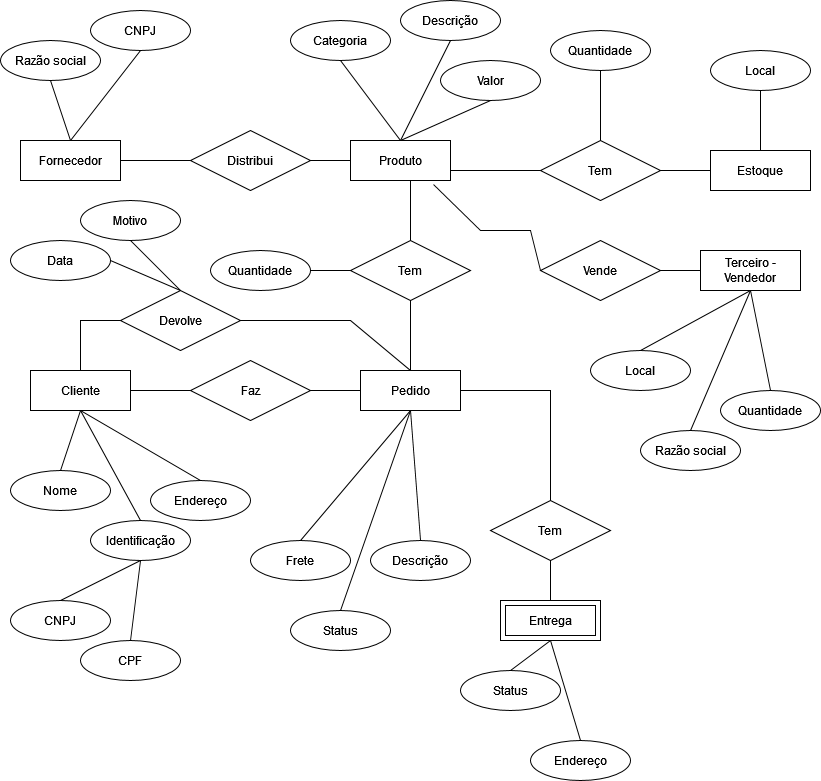

The diagram above was exported from draw.io. Its source (the exported page's mxGraphModel, read from the mxfile embedded in the PNG):
<mxGraphModel dx="1038" dy="536" grid="1" gridSize="10" guides="1" tooltips="1" connect="1" arrows="1" fold="1" page="1" pageScale="1" pageWidth="850" pageHeight="1100" math="0" shadow="0" extFonts="Permanent Marker^https://fonts.googleapis.com/css?family=Permanent+Marker">
  <root>
    <mxCell id="0" />
    <mxCell id="1" parent="0" />
    <mxCell id="_aVbSw46zG1tApkILwOk-37" style="edgeStyle=none;rounded=0;orthogonalLoop=1;jettySize=auto;html=1;exitX=1;exitY=0.75;exitDx=0;exitDy=0;entryX=0;entryY=0.5;entryDx=0;entryDy=0;endArrow=none;endFill=0;" edge="1" parent="1" source="_aVbSw46zG1tApkILwOk-1" target="_aVbSw46zG1tApkILwOk-21">
      <mxGeometry relative="1" as="geometry" />
    </mxCell>
    <mxCell id="_aVbSw46zG1tApkILwOk-1" value="Produto" style="whiteSpace=wrap;html=1;align=center;" vertex="1" parent="1">
      <mxGeometry x="360" y="150" width="100" height="40" as="geometry" />
    </mxCell>
    <mxCell id="_aVbSw46zG1tApkILwOk-30" style="edgeStyle=none;rounded=0;orthogonalLoop=1;jettySize=auto;html=1;exitX=1;exitY=0.5;exitDx=0;exitDy=0;entryX=0;entryY=0.5;entryDx=0;entryDy=0;endArrow=none;endFill=0;" edge="1" parent="1" source="_aVbSw46zG1tApkILwOk-2" target="_aVbSw46zG1tApkILwOk-29">
      <mxGeometry relative="1" as="geometry" />
    </mxCell>
    <mxCell id="_aVbSw46zG1tApkILwOk-95" style="edgeStyle=none;rounded=0;orthogonalLoop=1;jettySize=auto;html=1;exitX=0.5;exitY=0;exitDx=0;exitDy=0;entryX=0;entryY=0.5;entryDx=0;entryDy=0;endArrow=none;endFill=0;" edge="1" parent="1" source="_aVbSw46zG1tApkILwOk-2" target="_aVbSw46zG1tApkILwOk-93">
      <mxGeometry relative="1" as="geometry">
        <Array as="points">
          <mxPoint x="90" y="330" />
        </Array>
      </mxGeometry>
    </mxCell>
    <mxCell id="_aVbSw46zG1tApkILwOk-2" value="Cliente" style="whiteSpace=wrap;html=1;align=center;" vertex="1" parent="1">
      <mxGeometry x="40" y="380" width="100" height="40" as="geometry" />
    </mxCell>
    <mxCell id="_aVbSw46zG1tApkILwOk-3" value="Estoque" style="whiteSpace=wrap;html=1;align=center;" vertex="1" parent="1">
      <mxGeometry x="720" y="160" width="100" height="40" as="geometry" />
    </mxCell>
    <mxCell id="_aVbSw46zG1tApkILwOk-26" style="edgeStyle=none;rounded=0;orthogonalLoop=1;jettySize=auto;html=1;exitX=0.5;exitY=0;exitDx=0;exitDy=0;entryX=0.5;entryY=1;entryDx=0;entryDy=0;endArrow=none;endFill=0;" edge="1" parent="1" source="_aVbSw46zG1tApkILwOk-5" target="_aVbSw46zG1tApkILwOk-25">
      <mxGeometry relative="1" as="geometry" />
    </mxCell>
    <mxCell id="_aVbSw46zG1tApkILwOk-81" style="edgeStyle=none;rounded=0;orthogonalLoop=1;jettySize=auto;html=1;exitX=1;exitY=0.5;exitDx=0;exitDy=0;entryX=0.5;entryY=0;entryDx=0;entryDy=0;endArrow=none;endFill=0;" edge="1" parent="1" source="_aVbSw46zG1tApkILwOk-5" target="_aVbSw46zG1tApkILwOk-80">
      <mxGeometry relative="1" as="geometry">
        <Array as="points">
          <mxPoint x="560" y="400" />
        </Array>
      </mxGeometry>
    </mxCell>
    <mxCell id="_aVbSw46zG1tApkILwOk-5" value="&lt;div&gt;Pedido&lt;/div&gt;" style="whiteSpace=wrap;html=1;align=center;" vertex="1" parent="1">
      <mxGeometry x="370" y="380" width="100" height="40" as="geometry" />
    </mxCell>
    <mxCell id="_aVbSw46zG1tApkILwOk-24" style="edgeStyle=none;rounded=0;orthogonalLoop=1;jettySize=auto;html=1;exitX=1;exitY=0.5;exitDx=0;exitDy=0;entryX=0;entryY=0.5;entryDx=0;entryDy=0;endArrow=none;endFill=0;" edge="1" parent="1" source="_aVbSw46zG1tApkILwOk-6" target="_aVbSw46zG1tApkILwOk-8">
      <mxGeometry relative="1" as="geometry" />
    </mxCell>
    <mxCell id="_aVbSw46zG1tApkILwOk-6" value="&lt;div&gt;Fornecedor&lt;/div&gt;" style="whiteSpace=wrap;html=1;align=center;" vertex="1" parent="1">
      <mxGeometry x="30" y="150" width="100" height="40" as="geometry" />
    </mxCell>
    <mxCell id="_aVbSw46zG1tApkILwOk-20" style="edgeStyle=orthogonalEdgeStyle;rounded=0;orthogonalLoop=1;jettySize=auto;html=1;exitX=1;exitY=0.5;exitDx=0;exitDy=0;endArrow=none;endFill=0;" edge="1" parent="1" source="_aVbSw46zG1tApkILwOk-8" target="_aVbSw46zG1tApkILwOk-1">
      <mxGeometry relative="1" as="geometry" />
    </mxCell>
    <mxCell id="_aVbSw46zG1tApkILwOk-8" value="Distribui" style="shape=rhombus;perimeter=rhombusPerimeter;whiteSpace=wrap;html=1;align=center;" vertex="1" parent="1">
      <mxGeometry x="200" y="140" width="120" height="60" as="geometry" />
    </mxCell>
    <mxCell id="_aVbSw46zG1tApkILwOk-35" style="edgeStyle=none;rounded=0;orthogonalLoop=1;jettySize=auto;html=1;entryX=0;entryY=0.5;entryDx=0;entryDy=0;endArrow=none;endFill=0;" edge="1" parent="1" source="_aVbSw46zG1tApkILwOk-21" target="_aVbSw46zG1tApkILwOk-3">
      <mxGeometry relative="1" as="geometry" />
    </mxCell>
    <mxCell id="_aVbSw46zG1tApkILwOk-21" value="&lt;div&gt;Tem&lt;/div&gt;" style="shape=rhombus;perimeter=rhombusPerimeter;whiteSpace=wrap;html=1;align=center;" vertex="1" parent="1">
      <mxGeometry x="550" y="150" width="120" height="60" as="geometry" />
    </mxCell>
    <mxCell id="_aVbSw46zG1tApkILwOk-27" style="edgeStyle=none;rounded=0;orthogonalLoop=1;jettySize=auto;html=1;exitX=0.5;exitY=0;exitDx=0;exitDy=0;entryX=0.6;entryY=1;entryDx=0;entryDy=0;entryPerimeter=0;endArrow=none;endFill=0;" edge="1" parent="1" source="_aVbSw46zG1tApkILwOk-25" target="_aVbSw46zG1tApkILwOk-1">
      <mxGeometry relative="1" as="geometry" />
    </mxCell>
    <mxCell id="_aVbSw46zG1tApkILwOk-25" value="Tem" style="shape=rhombus;perimeter=rhombusPerimeter;whiteSpace=wrap;html=1;align=center;" vertex="1" parent="1">
      <mxGeometry x="360" y="250" width="120" height="60" as="geometry" />
    </mxCell>
    <mxCell id="_aVbSw46zG1tApkILwOk-31" style="edgeStyle=none;rounded=0;orthogonalLoop=1;jettySize=auto;html=1;exitX=1;exitY=0.5;exitDx=0;exitDy=0;entryX=0;entryY=0.5;entryDx=0;entryDy=0;endArrow=none;endFill=0;" edge="1" parent="1" source="_aVbSw46zG1tApkILwOk-29" target="_aVbSw46zG1tApkILwOk-5">
      <mxGeometry relative="1" as="geometry" />
    </mxCell>
    <mxCell id="_aVbSw46zG1tApkILwOk-29" value="Faz" style="shape=rhombus;perimeter=rhombusPerimeter;whiteSpace=wrap;html=1;align=center;" vertex="1" parent="1">
      <mxGeometry x="200" y="370" width="120" height="60" as="geometry" />
    </mxCell>
    <mxCell id="_aVbSw46zG1tApkILwOk-39" style="edgeStyle=none;rounded=0;orthogonalLoop=1;jettySize=auto;html=1;endArrow=none;endFill=0;" edge="1" parent="1" source="_aVbSw46zG1tApkILwOk-32" target="_aVbSw46zG1tApkILwOk-33">
      <mxGeometry relative="1" as="geometry" />
    </mxCell>
    <mxCell id="_aVbSw46zG1tApkILwOk-32" value="Terceiro - Vendedor" style="whiteSpace=wrap;html=1;align=center;" vertex="1" parent="1">
      <mxGeometry x="710" y="260" width="100" height="40" as="geometry" />
    </mxCell>
    <mxCell id="_aVbSw46zG1tApkILwOk-38" style="edgeStyle=none;rounded=0;orthogonalLoop=1;jettySize=auto;html=1;exitX=0;exitY=0.5;exitDx=0;exitDy=0;entryX=0.83;entryY=1.1;entryDx=0;entryDy=0;entryPerimeter=0;endArrow=none;endFill=0;" edge="1" parent="1" source="_aVbSw46zG1tApkILwOk-33" target="_aVbSw46zG1tApkILwOk-1">
      <mxGeometry relative="1" as="geometry">
        <Array as="points">
          <mxPoint x="540" y="240" />
          <mxPoint x="490" y="240" />
        </Array>
      </mxGeometry>
    </mxCell>
    <mxCell id="_aVbSw46zG1tApkILwOk-33" value="Vende" style="shape=rhombus;perimeter=rhombusPerimeter;whiteSpace=wrap;html=1;align=center;" vertex="1" parent="1">
      <mxGeometry x="550" y="250" width="120" height="60" as="geometry" />
    </mxCell>
    <mxCell id="_aVbSw46zG1tApkILwOk-47" style="edgeStyle=none;rounded=0;orthogonalLoop=1;jettySize=auto;html=1;exitX=0.5;exitY=0;exitDx=0;exitDy=0;entryX=0.5;entryY=1;entryDx=0;entryDy=0;endArrow=none;endFill=0;" edge="1" parent="1" source="_aVbSw46zG1tApkILwOk-42" target="_aVbSw46zG1tApkILwOk-2">
      <mxGeometry relative="1" as="geometry" />
    </mxCell>
    <mxCell id="_aVbSw46zG1tApkILwOk-42" value="Identificação" style="ellipse;whiteSpace=wrap;html=1;align=center;" vertex="1" parent="1">
      <mxGeometry x="100" y="530" width="100" height="40" as="geometry" />
    </mxCell>
    <mxCell id="_aVbSw46zG1tApkILwOk-46" style="edgeStyle=none;rounded=0;orthogonalLoop=1;jettySize=auto;html=1;exitX=0.5;exitY=0;exitDx=0;exitDy=0;entryX=0.5;entryY=1;entryDx=0;entryDy=0;endArrow=none;endFill=0;" edge="1" parent="1" source="_aVbSw46zG1tApkILwOk-44" target="_aVbSw46zG1tApkILwOk-2">
      <mxGeometry relative="1" as="geometry" />
    </mxCell>
    <mxCell id="_aVbSw46zG1tApkILwOk-44" value="&lt;div&gt;Nome&lt;/div&gt;" style="ellipse;whiteSpace=wrap;html=1;align=center;" vertex="1" parent="1">
      <mxGeometry x="20" y="480" width="100" height="40" as="geometry" />
    </mxCell>
    <mxCell id="_aVbSw46zG1tApkILwOk-49" style="edgeStyle=none;rounded=0;orthogonalLoop=1;jettySize=auto;html=1;exitX=0.5;exitY=0;exitDx=0;exitDy=0;entryX=0.5;entryY=1;entryDx=0;entryDy=0;endArrow=none;endFill=0;" edge="1" parent="1" source="_aVbSw46zG1tApkILwOk-48" target="_aVbSw46zG1tApkILwOk-2">
      <mxGeometry relative="1" as="geometry" />
    </mxCell>
    <mxCell id="_aVbSw46zG1tApkILwOk-48" value="Endereço" style="ellipse;whiteSpace=wrap;html=1;align=center;" vertex="1" parent="1">
      <mxGeometry x="160" y="490" width="100" height="40" as="geometry" />
    </mxCell>
    <mxCell id="_aVbSw46zG1tApkILwOk-52" style="edgeStyle=none;rounded=0;orthogonalLoop=1;jettySize=auto;html=1;exitX=0.5;exitY=0;exitDx=0;exitDy=0;entryX=0.5;entryY=1;entryDx=0;entryDy=0;endArrow=none;endFill=0;" edge="1" parent="1" source="_aVbSw46zG1tApkILwOk-50" target="_aVbSw46zG1tApkILwOk-5">
      <mxGeometry relative="1" as="geometry" />
    </mxCell>
    <mxCell id="_aVbSw46zG1tApkILwOk-50" value="Status" style="ellipse;whiteSpace=wrap;html=1;align=center;" vertex="1" parent="1">
      <mxGeometry x="300" y="620" width="100" height="40" as="geometry" />
    </mxCell>
    <mxCell id="_aVbSw46zG1tApkILwOk-53" style="edgeStyle=none;rounded=0;orthogonalLoop=1;jettySize=auto;html=1;exitX=0.5;exitY=0;exitDx=0;exitDy=0;entryX=0.5;entryY=1;entryDx=0;entryDy=0;endArrow=none;endFill=0;" edge="1" parent="1" source="_aVbSw46zG1tApkILwOk-51" target="_aVbSw46zG1tApkILwOk-5">
      <mxGeometry relative="1" as="geometry" />
    </mxCell>
    <mxCell id="_aVbSw46zG1tApkILwOk-51" value="Descrição" style="ellipse;whiteSpace=wrap;html=1;align=center;" vertex="1" parent="1">
      <mxGeometry x="380" y="550" width="100" height="40" as="geometry" />
    </mxCell>
    <mxCell id="_aVbSw46zG1tApkILwOk-57" style="edgeStyle=none;rounded=0;orthogonalLoop=1;jettySize=auto;html=1;exitX=0.5;exitY=1;exitDx=0;exitDy=0;entryX=0.5;entryY=0;entryDx=0;entryDy=0;endArrow=none;endFill=0;" edge="1" parent="1" source="_aVbSw46zG1tApkILwOk-54" target="_aVbSw46zG1tApkILwOk-1">
      <mxGeometry relative="1" as="geometry" />
    </mxCell>
    <mxCell id="_aVbSw46zG1tApkILwOk-54" value="Categoria" style="ellipse;whiteSpace=wrap;html=1;align=center;" vertex="1" parent="1">
      <mxGeometry x="300" y="30" width="100" height="40" as="geometry" />
    </mxCell>
    <mxCell id="_aVbSw46zG1tApkILwOk-58" style="edgeStyle=none;rounded=0;orthogonalLoop=1;jettySize=auto;html=1;exitX=0.5;exitY=1;exitDx=0;exitDy=0;endArrow=none;endFill=0;" edge="1" parent="1" source="_aVbSw46zG1tApkILwOk-55">
      <mxGeometry relative="1" as="geometry">
        <mxPoint x="410" y="150" as="targetPoint" />
      </mxGeometry>
    </mxCell>
    <mxCell id="_aVbSw46zG1tApkILwOk-55" value="Descrição" style="ellipse;whiteSpace=wrap;html=1;align=center;" vertex="1" parent="1">
      <mxGeometry x="410" y="10" width="100" height="40" as="geometry" />
    </mxCell>
    <mxCell id="_aVbSw46zG1tApkILwOk-59" style="edgeStyle=none;rounded=0;orthogonalLoop=1;jettySize=auto;html=1;exitX=0.5;exitY=1;exitDx=0;exitDy=0;entryX=0.5;entryY=0;entryDx=0;entryDy=0;endArrow=none;endFill=0;" edge="1" parent="1" source="_aVbSw46zG1tApkILwOk-56" target="_aVbSw46zG1tApkILwOk-1">
      <mxGeometry relative="1" as="geometry" />
    </mxCell>
    <mxCell id="_aVbSw46zG1tApkILwOk-56" value="Valor" style="ellipse;whiteSpace=wrap;html=1;align=center;" vertex="1" parent="1">
      <mxGeometry x="450" y="70" width="100" height="40" as="geometry" />
    </mxCell>
    <mxCell id="_aVbSw46zG1tApkILwOk-62" style="edgeStyle=none;rounded=0;orthogonalLoop=1;jettySize=auto;html=1;exitX=0.5;exitY=1;exitDx=0;exitDy=0;entryX=0.5;entryY=0;entryDx=0;entryDy=0;endArrow=none;endFill=0;" edge="1" parent="1" source="_aVbSw46zG1tApkILwOk-60" target="_aVbSw46zG1tApkILwOk-6">
      <mxGeometry relative="1" as="geometry" />
    </mxCell>
    <mxCell id="_aVbSw46zG1tApkILwOk-60" value="Razão social" style="ellipse;whiteSpace=wrap;html=1;align=center;" vertex="1" parent="1">
      <mxGeometry x="10" y="50" width="100" height="40" as="geometry" />
    </mxCell>
    <mxCell id="_aVbSw46zG1tApkILwOk-63" style="edgeStyle=none;rounded=0;orthogonalLoop=1;jettySize=auto;html=1;exitX=0.5;exitY=1;exitDx=0;exitDy=0;entryX=0.5;entryY=0;entryDx=0;entryDy=0;endArrow=none;endFill=0;" edge="1" parent="1" source="_aVbSw46zG1tApkILwOk-61" target="_aVbSw46zG1tApkILwOk-6">
      <mxGeometry relative="1" as="geometry" />
    </mxCell>
    <mxCell id="_aVbSw46zG1tApkILwOk-61" value="CNPJ" style="ellipse;whiteSpace=wrap;html=1;align=center;" vertex="1" parent="1">
      <mxGeometry x="100" y="20" width="100" height="40" as="geometry" />
    </mxCell>
    <mxCell id="_aVbSw46zG1tApkILwOk-65" style="edgeStyle=none;rounded=0;orthogonalLoop=1;jettySize=auto;html=1;exitX=0.5;exitY=1;exitDx=0;exitDy=0;entryX=0.5;entryY=0;entryDx=0;entryDy=0;endArrow=none;endFill=0;" edge="1" parent="1" source="_aVbSw46zG1tApkILwOk-64" target="_aVbSw46zG1tApkILwOk-21">
      <mxGeometry relative="1" as="geometry" />
    </mxCell>
    <mxCell id="_aVbSw46zG1tApkILwOk-64" value="Quantidade" style="ellipse;whiteSpace=wrap;html=1;align=center;" vertex="1" parent="1">
      <mxGeometry x="560" y="40" width="100" height="40" as="geometry" />
    </mxCell>
    <mxCell id="_aVbSw46zG1tApkILwOk-67" style="edgeStyle=none;rounded=0;orthogonalLoop=1;jettySize=auto;html=1;exitX=0.5;exitY=1;exitDx=0;exitDy=0;entryX=0.5;entryY=0;entryDx=0;entryDy=0;endArrow=none;endFill=0;" edge="1" parent="1" source="_aVbSw46zG1tApkILwOk-66" target="_aVbSw46zG1tApkILwOk-3">
      <mxGeometry relative="1" as="geometry" />
    </mxCell>
    <mxCell id="_aVbSw46zG1tApkILwOk-66" value="Local" style="ellipse;whiteSpace=wrap;html=1;align=center;" vertex="1" parent="1">
      <mxGeometry x="720" y="60" width="100" height="40" as="geometry" />
    </mxCell>
    <mxCell id="_aVbSw46zG1tApkILwOk-71" style="edgeStyle=none;rounded=0;orthogonalLoop=1;jettySize=auto;html=1;exitX=1;exitY=0.5;exitDx=0;exitDy=0;endArrow=none;endFill=0;" edge="1" parent="1" source="_aVbSw46zG1tApkILwOk-70">
      <mxGeometry relative="1" as="geometry">
        <mxPoint x="360" y="280" as="targetPoint" />
      </mxGeometry>
    </mxCell>
    <mxCell id="_aVbSw46zG1tApkILwOk-70" value="Quantidade" style="ellipse;whiteSpace=wrap;html=1;align=center;" vertex="1" parent="1">
      <mxGeometry x="220" y="260" width="100" height="40" as="geometry" />
    </mxCell>
    <mxCell id="_aVbSw46zG1tApkILwOk-73" style="edgeStyle=none;rounded=0;orthogonalLoop=1;jettySize=auto;html=1;exitX=0.5;exitY=0;exitDx=0;exitDy=0;endArrow=none;endFill=0;" edge="1" parent="1" source="_aVbSw46zG1tApkILwOk-72">
      <mxGeometry relative="1" as="geometry">
        <mxPoint x="420" y="420" as="targetPoint" />
      </mxGeometry>
    </mxCell>
    <mxCell id="_aVbSw46zG1tApkILwOk-72" value="Frete" style="ellipse;whiteSpace=wrap;html=1;align=center;" vertex="1" parent="1">
      <mxGeometry x="260" y="550" width="100" height="40" as="geometry" />
    </mxCell>
    <mxCell id="_aVbSw46zG1tApkILwOk-75" style="edgeStyle=none;rounded=0;orthogonalLoop=1;jettySize=auto;html=1;exitX=0.5;exitY=0;exitDx=0;exitDy=0;entryX=0.5;entryY=1;entryDx=0;entryDy=0;endArrow=none;endFill=0;" edge="1" parent="1" source="_aVbSw46zG1tApkILwOk-74" target="_aVbSw46zG1tApkILwOk-32">
      <mxGeometry relative="1" as="geometry" />
    </mxCell>
    <mxCell id="_aVbSw46zG1tApkILwOk-74" value="Local" style="ellipse;whiteSpace=wrap;html=1;align=center;" vertex="1" parent="1">
      <mxGeometry x="600" y="360" width="100" height="40" as="geometry" />
    </mxCell>
    <mxCell id="_aVbSw46zG1tApkILwOk-77" style="edgeStyle=none;rounded=0;orthogonalLoop=1;jettySize=auto;html=1;exitX=0.5;exitY=0;exitDx=0;exitDy=0;entryX=0.5;entryY=1;entryDx=0;entryDy=0;endArrow=none;endFill=0;" edge="1" parent="1" source="_aVbSw46zG1tApkILwOk-76" target="_aVbSw46zG1tApkILwOk-32">
      <mxGeometry relative="1" as="geometry" />
    </mxCell>
    <mxCell id="_aVbSw46zG1tApkILwOk-76" value="Razão social" style="ellipse;whiteSpace=wrap;html=1;align=center;" vertex="1" parent="1">
      <mxGeometry x="650" y="440" width="100" height="40" as="geometry" />
    </mxCell>
    <mxCell id="_aVbSw46zG1tApkILwOk-79" style="edgeStyle=none;rounded=0;orthogonalLoop=1;jettySize=auto;html=1;exitX=0.5;exitY=0;exitDx=0;exitDy=0;entryX=0.5;entryY=1;entryDx=0;entryDy=0;endArrow=none;endFill=0;" edge="1" parent="1" source="_aVbSw46zG1tApkILwOk-78" target="_aVbSw46zG1tApkILwOk-32">
      <mxGeometry relative="1" as="geometry" />
    </mxCell>
    <mxCell id="_aVbSw46zG1tApkILwOk-78" value="Quantidade" style="ellipse;whiteSpace=wrap;html=1;align=center;" vertex="1" parent="1">
      <mxGeometry x="730" y="400" width="100" height="40" as="geometry" />
    </mxCell>
    <mxCell id="_aVbSw46zG1tApkILwOk-83" style="edgeStyle=none;rounded=0;orthogonalLoop=1;jettySize=auto;html=1;exitX=0.5;exitY=1;exitDx=0;exitDy=0;entryX=0.5;entryY=0;entryDx=0;entryDy=0;endArrow=none;endFill=0;" edge="1" parent="1" source="_aVbSw46zG1tApkILwOk-80" target="_aVbSw46zG1tApkILwOk-82">
      <mxGeometry relative="1" as="geometry" />
    </mxCell>
    <mxCell id="_aVbSw46zG1tApkILwOk-80" value="Tem" style="shape=rhombus;perimeter=rhombusPerimeter;whiteSpace=wrap;html=1;align=center;" vertex="1" parent="1">
      <mxGeometry x="500" y="510" width="120" height="60" as="geometry" />
    </mxCell>
    <mxCell id="_aVbSw46zG1tApkILwOk-85" style="edgeStyle=none;rounded=0;orthogonalLoop=1;jettySize=auto;html=1;exitX=0.5;exitY=1;exitDx=0;exitDy=0;entryX=0.5;entryY=0;entryDx=0;entryDy=0;endArrow=none;endFill=0;" edge="1" parent="1" source="_aVbSw46zG1tApkILwOk-82" target="_aVbSw46zG1tApkILwOk-84">
      <mxGeometry relative="1" as="geometry" />
    </mxCell>
    <mxCell id="_aVbSw46zG1tApkILwOk-82" value="&lt;div&gt;Entrega&lt;/div&gt;" style="shape=ext;margin=3;double=1;whiteSpace=wrap;html=1;align=center;" vertex="1" parent="1">
      <mxGeometry x="510" y="610" width="100" height="40" as="geometry" />
    </mxCell>
    <mxCell id="_aVbSw46zG1tApkILwOk-84" value="&lt;div&gt;Status&lt;/div&gt;" style="ellipse;whiteSpace=wrap;html=1;align=center;" vertex="1" parent="1">
      <mxGeometry x="470" y="680" width="100" height="40" as="geometry" />
    </mxCell>
    <mxCell id="_aVbSw46zG1tApkILwOk-87" style="edgeStyle=none;rounded=0;orthogonalLoop=1;jettySize=auto;html=1;exitX=0.5;exitY=0;exitDx=0;exitDy=0;endArrow=none;endFill=0;" edge="1" parent="1" source="_aVbSw46zG1tApkILwOk-86">
      <mxGeometry relative="1" as="geometry">
        <mxPoint x="560" y="650" as="targetPoint" />
      </mxGeometry>
    </mxCell>
    <mxCell id="_aVbSw46zG1tApkILwOk-86" value="Endereço" style="ellipse;whiteSpace=wrap;html=1;align=center;" vertex="1" parent="1">
      <mxGeometry x="540" y="750" width="100" height="40" as="geometry" />
    </mxCell>
    <mxCell id="_aVbSw46zG1tApkILwOk-96" style="edgeStyle=none;rounded=0;orthogonalLoop=1;jettySize=auto;html=1;exitX=1;exitY=0.5;exitDx=0;exitDy=0;entryX=0.5;entryY=0;entryDx=0;entryDy=0;endArrow=none;endFill=0;" edge="1" parent="1" source="_aVbSw46zG1tApkILwOk-93" target="_aVbSw46zG1tApkILwOk-5">
      <mxGeometry relative="1" as="geometry">
        <Array as="points">
          <mxPoint x="360" y="330" />
        </Array>
      </mxGeometry>
    </mxCell>
    <mxCell id="_aVbSw46zG1tApkILwOk-93" value="Devolve" style="shape=rhombus;perimeter=rhombusPerimeter;whiteSpace=wrap;html=1;align=center;" vertex="1" parent="1">
      <mxGeometry x="130" y="300" width="120" height="60" as="geometry" />
    </mxCell>
    <mxCell id="_aVbSw46zG1tApkILwOk-98" style="edgeStyle=none;rounded=0;orthogonalLoop=1;jettySize=auto;html=1;exitX=1;exitY=0.5;exitDx=0;exitDy=0;entryX=0.5;entryY=0;entryDx=0;entryDy=0;endArrow=none;endFill=0;" edge="1" parent="1" source="_aVbSw46zG1tApkILwOk-97" target="_aVbSw46zG1tApkILwOk-93">
      <mxGeometry relative="1" as="geometry" />
    </mxCell>
    <mxCell id="_aVbSw46zG1tApkILwOk-97" value="&lt;div&gt;Data&lt;/div&gt;" style="ellipse;whiteSpace=wrap;html=1;align=center;" vertex="1" parent="1">
      <mxGeometry x="20" y="250" width="100" height="40" as="geometry" />
    </mxCell>
    <mxCell id="_aVbSw46zG1tApkILwOk-100" style="edgeStyle=none;rounded=0;orthogonalLoop=1;jettySize=auto;html=1;exitX=0.5;exitY=1;exitDx=0;exitDy=0;endArrow=none;endFill=0;" edge="1" parent="1" source="_aVbSw46zG1tApkILwOk-99">
      <mxGeometry relative="1" as="geometry">
        <mxPoint x="190" y="300" as="targetPoint" />
      </mxGeometry>
    </mxCell>
    <mxCell id="_aVbSw46zG1tApkILwOk-99" value="Motivo" style="ellipse;whiteSpace=wrap;html=1;align=center;" vertex="1" parent="1">
      <mxGeometry x="90" y="210" width="100" height="40" as="geometry" />
    </mxCell>
    <mxCell id="_aVbSw46zG1tApkILwOk-102" style="edgeStyle=none;rounded=0;orthogonalLoop=1;jettySize=auto;html=1;exitX=0.5;exitY=0;exitDx=0;exitDy=0;entryX=0.5;entryY=1;entryDx=0;entryDy=0;endArrow=none;endFill=0;" edge="1" parent="1" source="_aVbSw46zG1tApkILwOk-101" target="_aVbSw46zG1tApkILwOk-42">
      <mxGeometry relative="1" as="geometry" />
    </mxCell>
    <mxCell id="_aVbSw46zG1tApkILwOk-101" value="CNPJ" style="ellipse;whiteSpace=wrap;html=1;align=center;" vertex="1" parent="1">
      <mxGeometry x="20" y="610" width="100" height="40" as="geometry" />
    </mxCell>
    <mxCell id="_aVbSw46zG1tApkILwOk-104" style="edgeStyle=none;rounded=0;orthogonalLoop=1;jettySize=auto;html=1;exitX=0.5;exitY=0;exitDx=0;exitDy=0;endArrow=none;endFill=0;" edge="1" parent="1" source="_aVbSw46zG1tApkILwOk-103">
      <mxGeometry relative="1" as="geometry">
        <mxPoint x="150" y="570" as="targetPoint" />
      </mxGeometry>
    </mxCell>
    <mxCell id="_aVbSw46zG1tApkILwOk-103" value="CPF" style="ellipse;whiteSpace=wrap;html=1;align=center;" vertex="1" parent="1">
      <mxGeometry x="90" y="650" width="100" height="40" as="geometry" />
    </mxCell>
  </root>
</mxGraphModel>